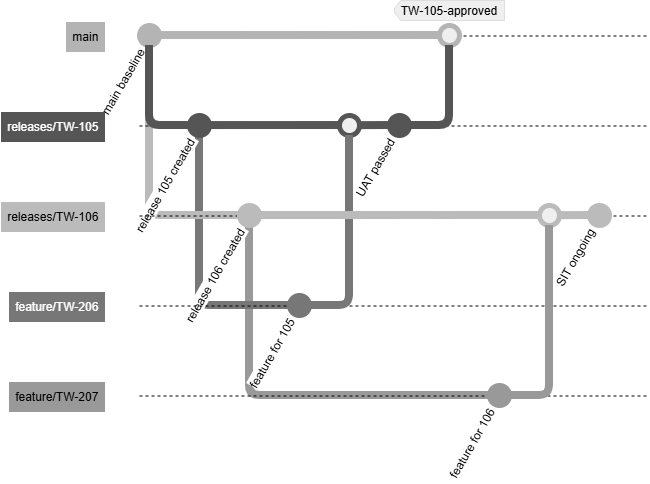

The diagram above was exported from draw.io. Its source (the exported page's mxGraphModel, read from the mxfile embedded in the PNG):
<mxGraphModel dx="2587" dy="1573" grid="1" gridSize="10" guides="1" tooltips="1" connect="1" arrows="1" fold="1" page="1" pageScale="1" pageWidth="1169" pageHeight="827" math="0" shadow="0">
  <root>
    <mxCell id="0" />
    <mxCell id="1" parent="0" />
    <mxCell id="du87qHkLhvJTu0UeWD0b-25" edge="1" parent="1" source="du87qHkLhvJTu0UeWD0b-10" style="rounded=1;endArrow=none;endFill=0;strokeWidth=8;strokeColor=#999999;" target="du87qHkLhvJTu0UeWD0b-16">
      <mxGeometry relative="1" as="geometry">
        <Array as="points">
          <mxPoint x="130" y="380" />
        </Array>
      </mxGeometry>
    </mxCell>
    <mxCell id="du87qHkLhvJTu0UeWD0b-19" edge="1" parent="1" source="du87qHkLhvJTu0UeWD0b-6" style="rounded=1;endArrow=none;endFill=0;strokeWidth=8;strokeColor=#777777;" target="du87qHkLhvJTu0UeWD0b-14">
      <mxGeometry relative="1" as="geometry">
        <Array as="points">
          <mxPoint x="80" y="290" />
        </Array>
      </mxGeometry>
    </mxCell>
    <mxCell id="du87qHkLhvJTu0UeWD0b-18" edge="1" parent="1" source="du87qHkLhvJTu0UeWD0b-2" style="rounded=1;endArrow=none;endFill=0;strokeWidth=8;strokeColor=#bbbbbb;" target="du87qHkLhvJTu0UeWD0b-10">
      <mxGeometry relative="1" as="geometry">
        <Array as="points">
          <mxPoint x="30" y="200" />
        </Array>
      </mxGeometry>
    </mxCell>
    <mxCell id="du87qHkLhvJTu0UeWD0b-1" parent="1" pos="0" style="line;dashed=1;strokeWidth=1;backgroundOutline=0;html=1;labelPosition=left;verticalLabelPosition=middle;align=right;verticalAlign=middle;spacingRight=35;spacingTop=0;spacing=0;labelBackgroundColor=#b4b4b4;fontColor=#000000;" value="&lt;p style=&quot;line-height: 50%;&quot;&gt;&amp;nbsp;&amp;nbsp;main&amp;nbsp;&amp;nbsp;&lt;/p&gt;" vertex="1">
      <mxGeometry height="1" width="510" x="20" y="20" as="geometry" />
    </mxCell>
    <mxCell id="du87qHkLhvJTu0UeWD0b-2" parent="du87qHkLhvJTu0UeWD0b-1" style="ellipse;verticalAlign=middle;labelPosition=left;verticalLabelPosition=middle;align=right;rotation=300;spacingRight=4;labelBackgroundColor=default;strokeWidth=5;strokeColor=#b4b4b4;fillColor=#b4b4b4;" value="main baseline" vertex="1">
      <mxGeometry height="20" width="20" y="-10" as="geometry" />
    </mxCell>
    <mxCell id="du87qHkLhvJTu0UeWD0b-3" parent="du87qHkLhvJTu0UeWD0b-1" style="ellipse;verticalAlign=middle;labelPosition=left;verticalLabelPosition=middle;align=right;rotation=300;spacingRight=4;labelBackgroundColor=default;strokeWidth=5;strokeColor=#b4b4b4;fillColor=#efefef;" value="" vertex="1">
      <mxGeometry height="20" width="20" x="300" y="-10" as="geometry" />
    </mxCell>
    <mxCell id="du87qHkLhvJTu0UeWD0b-4" parent="du87qHkLhvJTu0UeWD0b-3" style="shape=loopLimit;size=8;rotation=90;horizontal=0;flipV=1;fillColor=#efefef;strokeColor=#DEDEDE;" value="TW-105-approved" vertex="1">
      <mxGeometry height="110" width="20" y="-70" as="geometry" />
    </mxCell>
    <mxCell id="du87qHkLhvJTu0UeWD0b-5" parent="1" pos="90" style="line;dashed=1;strokeWidth=1;backgroundOutline=0;html=1;labelPosition=left;verticalLabelPosition=middle;align=right;verticalAlign=middle;spacingRight=35;spacingTop=0;spacing=0;labelBackgroundColor=#555555;fontColor=#ffffff;" value="&lt;p style=&quot;line-height: 50%;&quot;&gt;&amp;nbsp;&amp;nbsp;releases/TW-105&amp;nbsp;&amp;nbsp;&lt;/p&gt;" vertex="1">
      <mxGeometry height="1" width="510" x="20" y="110" as="geometry" />
    </mxCell>
    <mxCell id="du87qHkLhvJTu0UeWD0b-6" parent="du87qHkLhvJTu0UeWD0b-5" style="ellipse;verticalAlign=middle;labelPosition=left;verticalLabelPosition=middle;align=right;rotation=300;spacingRight=4;labelBackgroundColor=default;strokeWidth=5;strokeColor=#555555;fillColor=#555555;" value="release 105 created" vertex="1">
      <mxGeometry height="20" width="20" x="50" y="-10" as="geometry" />
    </mxCell>
    <mxCell id="du87qHkLhvJTu0UeWD0b-7" parent="du87qHkLhvJTu0UeWD0b-5" style="ellipse;verticalAlign=middle;labelPosition=left;verticalLabelPosition=middle;align=right;rotation=300;spacingRight=4;labelBackgroundColor=default;strokeWidth=5;strokeColor=#555555;fillColor=#efefef;" value="" vertex="1">
      <mxGeometry height="20" width="20" x="200" y="-10" as="geometry" />
    </mxCell>
    <mxCell id="du87qHkLhvJTu0UeWD0b-8" parent="du87qHkLhvJTu0UeWD0b-5" style="ellipse;verticalAlign=middle;labelPosition=left;verticalLabelPosition=middle;align=right;rotation=300;spacingRight=4;labelBackgroundColor=default;strokeWidth=5;strokeColor=#555555;fillColor=#555555;" value="UAT passed" vertex="1">
      <mxGeometry height="20" width="20" x="250" y="-10" as="geometry" />
    </mxCell>
    <mxCell id="du87qHkLhvJTu0UeWD0b-9" parent="1" pos="180" style="line;dashed=1;strokeWidth=1;backgroundOutline=0;html=1;labelPosition=left;verticalLabelPosition=middle;align=right;verticalAlign=middle;spacingRight=35;spacingTop=0;spacing=0;labelBackgroundColor=#bbbbbb;fontColor=#000000;" value="&lt;p style=&quot;line-height: 50%;&quot;&gt;&amp;nbsp;&amp;nbsp;releases/TW-106&amp;nbsp;&amp;nbsp;&lt;/p&gt;" vertex="1">
      <mxGeometry height="1" width="510" x="20" y="200" as="geometry" />
    </mxCell>
    <mxCell id="du87qHkLhvJTu0UeWD0b-10" parent="du87qHkLhvJTu0UeWD0b-9" style="ellipse;verticalAlign=middle;labelPosition=left;verticalLabelPosition=middle;align=right;rotation=300;spacingRight=4;labelBackgroundColor=default;strokeWidth=5;strokeColor=#bbbbbb;fillColor=#bbbbbb;" value="release 106 created" vertex="1">
      <mxGeometry height="20" width="20" x="100" y="-10" as="geometry" />
    </mxCell>
    <mxCell id="du87qHkLhvJTu0UeWD0b-11" parent="du87qHkLhvJTu0UeWD0b-9" style="ellipse;verticalAlign=middle;labelPosition=left;verticalLabelPosition=middle;align=right;rotation=300;spacingRight=4;labelBackgroundColor=default;strokeWidth=5;strokeColor=#bbbbbb;fillColor=#efefef;" value="" vertex="1">
      <mxGeometry height="20" width="20" x="400" y="-10" as="geometry" />
    </mxCell>
    <mxCell id="du87qHkLhvJTu0UeWD0b-12" parent="du87qHkLhvJTu0UeWD0b-9" style="ellipse;verticalAlign=middle;labelPosition=left;verticalLabelPosition=middle;align=right;rotation=300;spacingRight=4;labelBackgroundColor=default;strokeWidth=5;strokeColor=#bbbbbb;fillColor=#bbbbbb;" value="SIT ongoing" vertex="1">
      <mxGeometry height="20" width="20" x="450" y="-10" as="geometry" />
    </mxCell>
    <mxCell id="du87qHkLhvJTu0UeWD0b-13" parent="1" pos="270" style="line;dashed=1;strokeWidth=1;backgroundOutline=0;html=1;labelPosition=left;verticalLabelPosition=middle;align=right;verticalAlign=middle;spacingRight=35;spacingTop=0;spacing=0;labelBackgroundColor=#777777;fontColor=#ffffff;" value="&lt;p style=&quot;line-height: 50%;&quot;&gt;&amp;nbsp;&amp;nbsp;feature/TW-206&amp;nbsp;&amp;nbsp;&lt;/p&gt;" vertex="1">
      <mxGeometry height="1" width="510" x="20" y="290" as="geometry" />
    </mxCell>
    <mxCell id="du87qHkLhvJTu0UeWD0b-14" parent="du87qHkLhvJTu0UeWD0b-13" style="ellipse;verticalAlign=middle;labelPosition=left;verticalLabelPosition=middle;align=right;rotation=300;spacingRight=4;labelBackgroundColor=default;strokeWidth=5;strokeColor=#777777;fillColor=#777777;" value="feature for 105" vertex="1">
      <mxGeometry height="20" width="20" x="150" y="-10" as="geometry" />
    </mxCell>
    <mxCell id="du87qHkLhvJTu0UeWD0b-15" parent="1" pos="360" style="line;dashed=1;strokeWidth=1;backgroundOutline=0;html=1;labelPosition=left;verticalLabelPosition=middle;align=right;verticalAlign=middle;spacingRight=35;spacingTop=0;spacing=0;labelBackgroundColor=#999999;fontColor=#000000;" value="&lt;p style=&quot;line-height: 50%;&quot;&gt;&amp;nbsp;&amp;nbsp;feature/TW-207&amp;nbsp;&amp;nbsp;&lt;/p&gt;" vertex="1">
      <mxGeometry height="1" width="510" x="20" y="380" as="geometry" />
    </mxCell>
    <mxCell id="du87qHkLhvJTu0UeWD0b-16" parent="du87qHkLhvJTu0UeWD0b-15" style="ellipse;verticalAlign=middle;labelPosition=left;verticalLabelPosition=middle;align=right;rotation=300;spacingRight=4;labelBackgroundColor=default;strokeWidth=5;strokeColor=#999999;fillColor=#999999;" value="feature for 106" vertex="1">
      <mxGeometry height="20" width="20" x="350" y="-10" as="geometry" />
    </mxCell>
    <mxCell id="du87qHkLhvJTu0UeWD0b-17" edge="1" parent="1" source="du87qHkLhvJTu0UeWD0b-2" style="rounded=1;endArrow=none;endFill=0;strokeWidth=8;strokeColor=#555555;" target="du87qHkLhvJTu0UeWD0b-6">
      <mxGeometry relative="1" as="geometry">
        <Array as="points">
          <mxPoint x="30" y="110" />
        </Array>
      </mxGeometry>
    </mxCell>
    <mxCell id="du87qHkLhvJTu0UeWD0b-20" edge="1" parent="1" source="du87qHkLhvJTu0UeWD0b-6" style="rounded=1;endArrow=none;endFill=0;strokeWidth=8;strokeColor=#555555;" target="du87qHkLhvJTu0UeWD0b-7">
      <mxGeometry relative="1" as="geometry" />
    </mxCell>
    <mxCell id="du87qHkLhvJTu0UeWD0b-21" edge="1" parent="1" source="du87qHkLhvJTu0UeWD0b-14" style="rounded=1;endArrow=none;endFill=0;strokeWidth=8;strokeColor=#777777;" target="du87qHkLhvJTu0UeWD0b-7">
      <mxGeometry relative="1" as="geometry">
        <Array as="points">
          <mxPoint x="230" y="290" />
        </Array>
      </mxGeometry>
    </mxCell>
    <mxCell id="du87qHkLhvJTu0UeWD0b-22" edge="1" parent="1" source="du87qHkLhvJTu0UeWD0b-7" style="rounded=1;endArrow=none;endFill=0;strokeWidth=8;strokeColor=#555555;" target="du87qHkLhvJTu0UeWD0b-8">
      <mxGeometry relative="1" as="geometry" />
    </mxCell>
    <mxCell id="du87qHkLhvJTu0UeWD0b-23" edge="1" parent="1" source="du87qHkLhvJTu0UeWD0b-2" style="rounded=1;endArrow=none;endFill=0;strokeWidth=8;strokeColor=#b4b4b4;" target="du87qHkLhvJTu0UeWD0b-3">
      <mxGeometry relative="1" as="geometry" />
    </mxCell>
    <mxCell id="du87qHkLhvJTu0UeWD0b-24" edge="1" parent="1" source="du87qHkLhvJTu0UeWD0b-8" style="rounded=1;endArrow=none;endFill=0;strokeWidth=8;strokeColor=#555555;" target="du87qHkLhvJTu0UeWD0b-3">
      <mxGeometry relative="1" as="geometry">
        <Array as="points">
          <mxPoint x="330" y="110" />
        </Array>
      </mxGeometry>
    </mxCell>
    <mxCell id="du87qHkLhvJTu0UeWD0b-26" edge="1" parent="1" source="du87qHkLhvJTu0UeWD0b-10" style="rounded=1;endArrow=none;endFill=0;strokeWidth=8;strokeColor=#bbbbbb;" target="du87qHkLhvJTu0UeWD0b-11">
      <mxGeometry relative="1" as="geometry" />
    </mxCell>
    <mxCell id="du87qHkLhvJTu0UeWD0b-27" edge="1" parent="1" source="du87qHkLhvJTu0UeWD0b-16" style="rounded=1;endArrow=none;endFill=0;strokeWidth=8;strokeColor=#999999;" target="du87qHkLhvJTu0UeWD0b-11">
      <mxGeometry relative="1" as="geometry">
        <Array as="points">
          <mxPoint x="430" y="380" />
        </Array>
      </mxGeometry>
    </mxCell>
    <mxCell id="du87qHkLhvJTu0UeWD0b-28" edge="1" parent="1" source="du87qHkLhvJTu0UeWD0b-11" style="rounded=1;endArrow=none;endFill=0;strokeWidth=8;strokeColor=#bbbbbb;" target="du87qHkLhvJTu0UeWD0b-12">
      <mxGeometry relative="1" as="geometry" />
    </mxCell>
  </root>
</mxGraphModel>